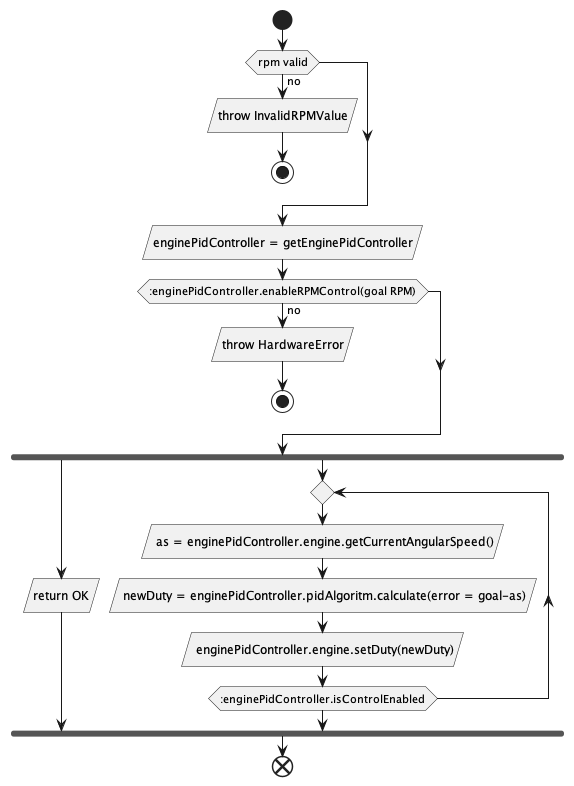

The diagram above was rendered by PlantUML. Its source (embedded in the PNG):
@startuml

start
if (rpm valid) then (no)
  :throw InvalidRPMValue/
  stop
endif
:enginePidController = getEnginePidController/
if (:enginePidController.enableRPMControl(goal RPM)) then (no)
  :throw HardwareError/
  stop
endif
fork
    :return OK/

fork again
    repeat
    : as = enginePidController.engine.getCurrentAngularSpeed()/
    : newDuty = enginePidController.pidAlgoritm.calculate(error = goal-as)/
    : enginePidController.engine.setDuty(newDuty)/
    repeat while (:enginePidController.isControlEnabled)
end fork

end
@enduml